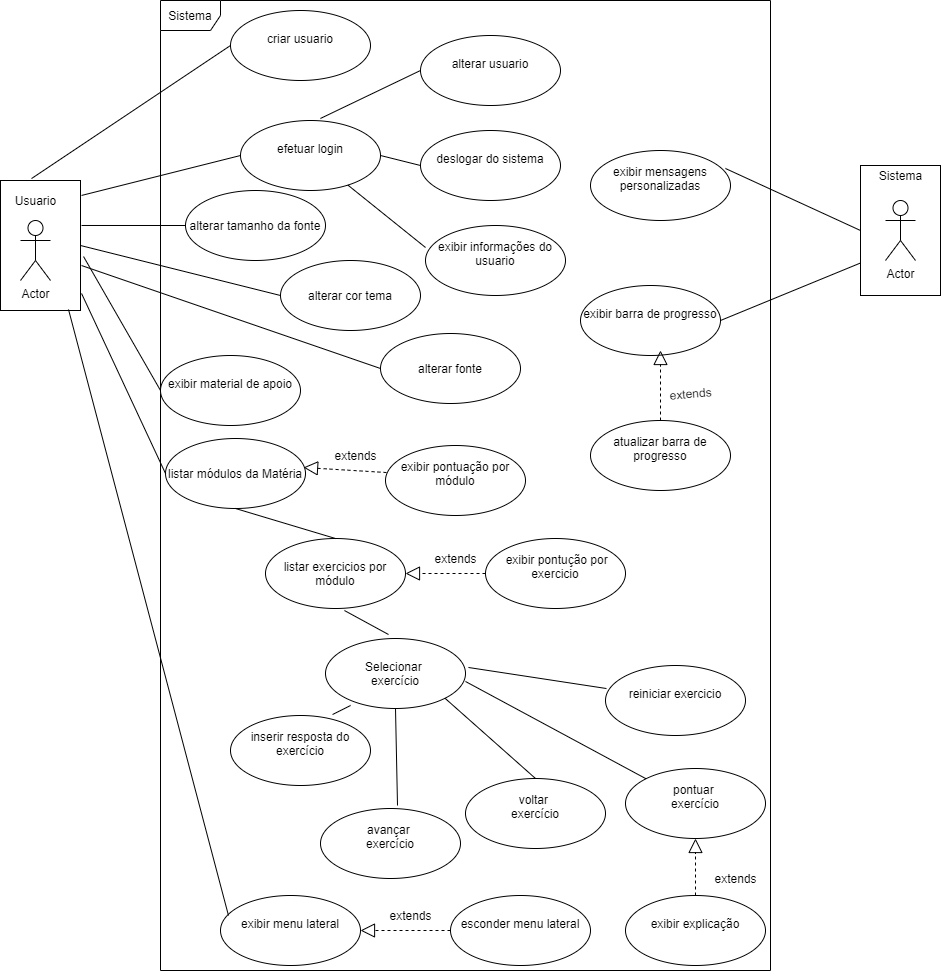

The diagram above was exported from draw.io. Its source (the exported page's mxGraphModel, read from the mxfile embedded in the PNG):
<mxGraphModel dx="1422" dy="737" grid="1" gridSize="10" guides="1" tooltips="1" connect="1" arrows="1" fold="1" page="1" pageScale="1" pageWidth="1169" pageHeight="826" background="#ffffff" math="0" shadow="0">
  <root>
    <mxCell id="0" />
    <mxCell id="1" parent="0" />
    <mxCell id="og7rLcMHChRhu7ml0Qv6-101" value="Sistema" style="shape=umlFrame;html=1;whiteSpace=wrap;" parent="1" vertex="1">
      <mxGeometry x="190" y="10" width="610" height="970" as="geometry" />
    </mxCell>
    <mxCell id="y5rELYrQ7fdzugZg3Fp6-15" value="" style="rounded=0;whiteSpace=wrap;html=1;" parent="1" vertex="1">
      <mxGeometry x="890" y="175" width="80" height="130" as="geometry" />
    </mxCell>
    <mxCell id="y5rELYrQ7fdzugZg3Fp6-12" value="" style="rounded=0;whiteSpace=wrap;html=1;" parent="1" vertex="1">
      <mxGeometry x="30" y="190" width="80" height="130" as="geometry" />
    </mxCell>
    <mxCell id="og7rLcMHChRhu7ml0Qv6-43" value="alterar cor tema" style="ellipse;whiteSpace=wrap;html=1;" parent="1" vertex="1">
      <mxGeometry x="310" y="270" width="140" height="70" as="geometry" />
    </mxCell>
    <mxCell id="og7rLcMHChRhu7ml0Qv6-44" value="&lt;div&gt;esconder menu lateral&lt;/div&gt;&lt;div&gt;&lt;br&gt;&lt;/div&gt;" style="ellipse;whiteSpace=wrap;html=1;" parent="1" vertex="1">
      <mxGeometry x="480" y="905" width="140" height="70" as="geometry" />
    </mxCell>
    <mxCell id="og7rLcMHChRhu7ml0Qv6-45" value="&lt;div&gt;exibir menu lateral&lt;/div&gt;&lt;div&gt;&lt;br&gt;&lt;/div&gt;" style="ellipse;whiteSpace=wrap;html=1;" parent="1" vertex="1">
      <mxGeometry x="250" y="905" width="140" height="70" as="geometry" />
    </mxCell>
    <mxCell id="og7rLcMHChRhu7ml0Qv6-46" value="&lt;div&gt;alterar usuario&lt;/div&gt;&lt;div&gt;&lt;br&gt;&lt;/div&gt;" style="ellipse;whiteSpace=wrap;html=1;" parent="1" vertex="1">
      <mxGeometry x="450" y="45" width="140" height="70" as="geometry" />
    </mxCell>
    <mxCell id="og7rLcMHChRhu7ml0Qv6-47" value="&lt;div&gt;exibir informações do usuario&lt;/div&gt;&lt;div&gt;&lt;br&gt;&lt;/div&gt;" style="ellipse;whiteSpace=wrap;html=1;" parent="1" vertex="1">
      <mxGeometry x="455" y="235" width="140" height="70" as="geometry" />
    </mxCell>
    <mxCell id="og7rLcMHChRhu7ml0Qv6-48" value="&lt;div&gt;deslogar do sistema&lt;/div&gt;&lt;div&gt;&lt;br&gt;&lt;/div&gt;" style="ellipse;whiteSpace=wrap;html=1;" parent="1" vertex="1">
      <mxGeometry x="450" y="140" width="140" height="70" as="geometry" />
    </mxCell>
    <mxCell id="og7rLcMHChRhu7ml0Qv6-50" value="&lt;div&gt;efetuar login&lt;/div&gt;&lt;div&gt;&lt;br&gt;&lt;/div&gt;" style="ellipse;whiteSpace=wrap;html=1;" parent="1" vertex="1">
      <mxGeometry x="270" y="130" width="140" height="70" as="geometry" />
    </mxCell>
    <mxCell id="og7rLcMHChRhu7ml0Qv6-51" value="&lt;div&gt;criar usuario&lt;/div&gt;&lt;div&gt;&lt;br&gt;&lt;/div&gt;" style="ellipse;whiteSpace=wrap;html=1;" parent="1" vertex="1">
      <mxGeometry x="260" y="20" width="140" height="70" as="geometry" />
    </mxCell>
    <mxCell id="og7rLcMHChRhu7ml0Qv6-52" value="&lt;div&gt;exibir pontuação por módulo&lt;/div&gt;&lt;div&gt;&lt;br&gt;&lt;/div&gt;" style="ellipse;whiteSpace=wrap;html=1;" parent="1" vertex="1">
      <mxGeometry x="415" y="455" width="140" height="70" as="geometry" />
    </mxCell>
    <mxCell id="og7rLcMHChRhu7ml0Qv6-53" value="&lt;div&gt;&amp;nbsp;exibir pontução por exercicio&lt;/div&gt;&lt;div&gt;&lt;br&gt;&lt;/div&gt;" style="ellipse;whiteSpace=wrap;html=1;" parent="1" vertex="1">
      <mxGeometry x="515" y="548" width="140" height="70" as="geometry" />
    </mxCell>
    <mxCell id="og7rLcMHChRhu7ml0Qv6-54" value="&lt;div&gt;exibir explicação&lt;/div&gt;&lt;div&gt;&lt;br&gt;&lt;/div&gt;" style="ellipse;whiteSpace=wrap;html=1;" parent="1" vertex="1">
      <mxGeometry x="655" y="905" width="140" height="70" as="geometry" />
    </mxCell>
    <mxCell id="og7rLcMHChRhu7ml0Qv6-56" value="&lt;div&gt;exibir material de apoio&lt;/div&gt;&lt;div&gt;&lt;br&gt;&lt;/div&gt;" style="ellipse;whiteSpace=wrap;html=1;" parent="1" vertex="1">
      <mxGeometry x="190" y="365" width="140" height="70" as="geometry" />
    </mxCell>
    <mxCell id="og7rLcMHChRhu7ml0Qv6-58" value="&lt;div&gt;pontuar&amp;nbsp;&lt;/div&gt;exercício&lt;div&gt;&lt;br&gt;&lt;/div&gt;" style="ellipse;whiteSpace=wrap;html=1;" parent="1" vertex="1">
      <mxGeometry x="655" y="778" width="140" height="70" as="geometry" />
    </mxCell>
    <mxCell id="og7rLcMHChRhu7ml0Qv6-59" value="&lt;div&gt;atualizar barra de progresso&lt;/div&gt;&lt;div&gt;&lt;br&gt;&lt;/div&gt;" style="ellipse;whiteSpace=wrap;html=1;" parent="1" vertex="1">
      <mxGeometry x="620" y="430" width="140" height="70" as="geometry" />
    </mxCell>
    <mxCell id="og7rLcMHChRhu7ml0Qv6-60" value="&lt;div&gt;exibir barra de progresso&lt;/div&gt;&lt;div&gt;&lt;br&gt;&lt;/div&gt;" style="ellipse;whiteSpace=wrap;html=1;" parent="1" vertex="1">
      <mxGeometry x="610" y="295" width="140" height="70" as="geometry" />
    </mxCell>
    <mxCell id="og7rLcMHChRhu7ml0Qv6-61" value="&lt;div&gt;reiniciar exercicio&lt;/div&gt;&lt;div&gt;&lt;br&gt;&lt;/div&gt;" style="ellipse;whiteSpace=wrap;html=1;" parent="1" vertex="1">
      <mxGeometry x="635" y="675" width="140" height="70" as="geometry" />
    </mxCell>
    <mxCell id="og7rLcMHChRhu7ml0Qv6-62" value="&lt;div&gt;voltar&amp;nbsp;&lt;/div&gt;exercício&lt;div&gt;&lt;br&gt;&lt;/div&gt;" style="ellipse;whiteSpace=wrap;html=1;" parent="1" vertex="1">
      <mxGeometry x="495" y="788" width="140" height="70" as="geometry" />
    </mxCell>
    <mxCell id="og7rLcMHChRhu7ml0Qv6-63" value="&lt;div&gt;avançar&amp;nbsp;&lt;/div&gt;exercício&lt;div&gt;&lt;br&gt;&lt;/div&gt;" style="ellipse;whiteSpace=wrap;html=1;" parent="1" vertex="1">
      <mxGeometry x="350" y="818" width="140" height="70" as="geometry" />
    </mxCell>
    <mxCell id="og7rLcMHChRhu7ml0Qv6-64" value="&lt;div&gt;exibir mensagens personalizadas&lt;/div&gt;&lt;div&gt;&lt;br&gt;&lt;/div&gt;" style="ellipse;whiteSpace=wrap;html=1;" parent="1" vertex="1">
      <mxGeometry x="620" y="160" width="140" height="70" as="geometry" />
    </mxCell>
    <mxCell id="og7rLcMHChRhu7ml0Qv6-65" value="&lt;div&gt;inserir resposta do exercício&lt;/div&gt;&lt;div&gt;&lt;br&gt;&lt;/div&gt;" style="ellipse;whiteSpace=wrap;html=1;" parent="1" vertex="1">
      <mxGeometry x="260" y="725" width="140" height="70" as="geometry" />
    </mxCell>
    <mxCell id="og7rLcMHChRhu7ml0Qv6-67" value="listar módulos da Matéria" style="ellipse;whiteSpace=wrap;html=1;" parent="1" vertex="1">
      <mxGeometry x="195" y="448" width="140" height="70" as="geometry" />
    </mxCell>
    <mxCell id="og7rLcMHChRhu7ml0Qv6-69" value="Actor" style="shape=umlActor;verticalLabelPosition=bottom;verticalAlign=top;html=1;" parent="1" vertex="1">
      <mxGeometry x="50" y="230" width="30" height="60" as="geometry" />
    </mxCell>
    <mxCell id="og7rLcMHChRhu7ml0Qv6-74" value="" style="endArrow=none;html=1;exitX=0;exitY=0.314;exitDx=0;exitDy=0;exitPerimeter=0;" parent="1" source="og7rLcMHChRhu7ml0Qv6-47" target="og7rLcMHChRhu7ml0Qv6-50" edge="1">
      <mxGeometry width="50" height="50" relative="1" as="geometry">
        <mxPoint x="270" y="293" as="sourcePoint" />
        <mxPoint x="320" y="243" as="targetPoint" />
      </mxGeometry>
    </mxCell>
    <mxCell id="og7rLcMHChRhu7ml0Qv6-75" value="" style="endArrow=none;html=1;entryX=1;entryY=0.5;entryDx=0;entryDy=0;exitX=0;exitY=0.5;exitDx=0;exitDy=0;" parent="1" source="og7rLcMHChRhu7ml0Qv6-48" target="og7rLcMHChRhu7ml0Qv6-50" edge="1">
      <mxGeometry width="50" height="50" relative="1" as="geometry">
        <mxPoint x="450" y="264.98" as="sourcePoint" />
        <mxPoint x="420" y="182" as="targetPoint" />
      </mxGeometry>
    </mxCell>
    <mxCell id="og7rLcMHChRhu7ml0Qv6-76" value="" style="endArrow=none;html=1;entryX=0.571;entryY=-0.029;entryDx=0;entryDy=0;entryPerimeter=0;exitX=0;exitY=0.5;exitDx=0;exitDy=0;" parent="1" source="og7rLcMHChRhu7ml0Qv6-46" target="og7rLcMHChRhu7ml0Qv6-50" edge="1">
      <mxGeometry width="50" height="50" relative="1" as="geometry">
        <mxPoint x="420" y="110" as="sourcePoint" />
        <mxPoint x="390" y="70" as="targetPoint" />
      </mxGeometry>
    </mxCell>
    <mxCell id="og7rLcMHChRhu7ml0Qv6-78" value="" style="endArrow=block;dashed=1;endFill=0;endSize=12;html=1;exitX=0;exitY=0.5;exitDx=0;exitDy=0;entryX=1;entryY=0.5;entryDx=0;entryDy=0;" parent="1" source="og7rLcMHChRhu7ml0Qv6-44" target="og7rLcMHChRhu7ml0Qv6-45" edge="1">
      <mxGeometry width="160" relative="1" as="geometry">
        <mxPoint x="370" y="1005" as="sourcePoint" />
        <mxPoint x="530" y="1005" as="targetPoint" />
      </mxGeometry>
    </mxCell>
    <mxCell id="og7rLcMHChRhu7ml0Qv6-79" value="extends" style="text;html=1;align=center;verticalAlign=middle;resizable=0;points=[];autosize=1;" parent="1" vertex="1">
      <mxGeometry x="410" y="915" width="60" height="20" as="geometry" />
    </mxCell>
    <mxCell id="og7rLcMHChRhu7ml0Qv6-82" value="" style="endArrow=block;dashed=1;endFill=0;endSize=12;html=1;exitX=0.5;exitY=0;exitDx=0;exitDy=0;" parent="1" source="og7rLcMHChRhu7ml0Qv6-59" edge="1">
      <mxGeometry width="160" relative="1" as="geometry">
        <mxPoint x="683" y="306" as="sourcePoint" />
        <mxPoint x="690" y="360" as="targetPoint" />
      </mxGeometry>
    </mxCell>
    <mxCell id="og7rLcMHChRhu7ml0Qv6-83" value="extends" style="text;html=1;align=center;verticalAlign=middle;resizable=0;points=[];autosize=1;rotation=-5;" parent="1" vertex="1">
      <mxGeometry x="690" y="393" width="60" height="20" as="geometry" />
    </mxCell>
    <mxCell id="og7rLcMHChRhu7ml0Qv6-66" value="listar exercicios por módulo" style="ellipse;whiteSpace=wrap;html=1;" parent="1" vertex="1">
      <mxGeometry x="295" y="548" width="140" height="70" as="geometry" />
    </mxCell>
    <mxCell id="og7rLcMHChRhu7ml0Qv6-85" value="" style="endArrow=none;html=1;exitX=0.5;exitY=1;exitDx=0;exitDy=0;entryX=0.5;entryY=0;entryDx=0;entryDy=0;" parent="1" source="og7rLcMHChRhu7ml0Qv6-67" target="og7rLcMHChRhu7ml0Qv6-66" edge="1">
      <mxGeometry width="50" height="50" relative="1" as="geometry">
        <mxPoint x="330.03" y="630.03" as="sourcePoint" />
        <mxPoint x="280" y="676" as="targetPoint" />
      </mxGeometry>
    </mxCell>
    <mxCell id="og7rLcMHChRhu7ml0Qv6-86" value="" style="endArrow=block;dashed=1;endFill=0;endSize=12;html=1;exitX=0.007;exitY=0.386;exitDx=0;exitDy=0;entryX=0.986;entryY=0.414;entryDx=0;entryDy=0;entryPerimeter=0;exitPerimeter=0;" parent="1" source="og7rLcMHChRhu7ml0Qv6-52" target="og7rLcMHChRhu7ml0Qv6-67" edge="1">
      <mxGeometry width="160" relative="1" as="geometry">
        <mxPoint x="485" y="498" as="sourcePoint" />
        <mxPoint x="375" y="498" as="targetPoint" />
      </mxGeometry>
    </mxCell>
    <mxCell id="og7rLcMHChRhu7ml0Qv6-87" value="extends" style="text;html=1;align=center;verticalAlign=middle;resizable=0;points=[];autosize=1;rotation=0;" parent="1" vertex="1">
      <mxGeometry x="355" y="455" width="60" height="20" as="geometry" />
    </mxCell>
    <mxCell id="og7rLcMHChRhu7ml0Qv6-88" value="&lt;div&gt;Selecionar&amp;nbsp;&lt;/div&gt;exercício" style="ellipse;whiteSpace=wrap;html=1;" parent="1" vertex="1">
      <mxGeometry x="355" y="648" width="140" height="70" as="geometry" />
    </mxCell>
    <mxCell id="og7rLcMHChRhu7ml0Qv6-89" value="" style="endArrow=block;dashed=1;endFill=0;endSize=12;html=1;exitX=0;exitY=0.5;exitDx=0;exitDy=0;entryX=1;entryY=0.5;entryDx=0;entryDy=0;" parent="1" source="og7rLcMHChRhu7ml0Qv6-53" target="og7rLcMHChRhu7ml0Qv6-66" edge="1">
      <mxGeometry width="160" relative="1" as="geometry">
        <mxPoint x="611.47" y="672.02" as="sourcePoint" />
        <mxPoint x="538.53" y="673.98" as="targetPoint" />
      </mxGeometry>
    </mxCell>
    <mxCell id="og7rLcMHChRhu7ml0Qv6-90" value="extends" style="text;html=1;align=center;verticalAlign=middle;resizable=0;points=[];autosize=1;rotation=0;" parent="1" vertex="1">
      <mxGeometry x="455" y="558" width="60" height="20" as="geometry" />
    </mxCell>
    <mxCell id="og7rLcMHChRhu7ml0Qv6-91" value="" style="endArrow=none;html=1;exitX=0.564;exitY=1.029;exitDx=0;exitDy=0;entryX=0.45;entryY=-0.057;entryDx=0;entryDy=0;exitPerimeter=0;entryPerimeter=0;" parent="1" source="og7rLcMHChRhu7ml0Qv6-66" target="og7rLcMHChRhu7ml0Qv6-88" edge="1">
      <mxGeometry width="50" height="50" relative="1" as="geometry">
        <mxPoint x="465" y="658" as="sourcePoint" />
        <mxPoint x="565" y="688" as="targetPoint" />
      </mxGeometry>
    </mxCell>
    <mxCell id="og7rLcMHChRhu7ml0Qv6-92" value="" style="endArrow=none;html=1;exitX=0.179;exitY=0.957;exitDx=0;exitDy=0;entryX=0.729;entryY=-0.014;entryDx=0;entryDy=0;exitPerimeter=0;entryPerimeter=0;" parent="1" source="og7rLcMHChRhu7ml0Qv6-88" target="og7rLcMHChRhu7ml0Qv6-65" edge="1">
      <mxGeometry width="50" height="50" relative="1" as="geometry">
        <mxPoint x="520.96" y="648" as="sourcePoint" />
        <mxPoint x="565" y="671.98" as="targetPoint" />
      </mxGeometry>
    </mxCell>
    <mxCell id="og7rLcMHChRhu7ml0Qv6-95" value="" style="endArrow=none;html=1;exitX=0.5;exitY=1;exitDx=0;exitDy=0;entryX=0.55;entryY=-0.043;entryDx=0;entryDy=0;entryPerimeter=0;" parent="1" source="og7rLcMHChRhu7ml0Qv6-88" target="og7rLcMHChRhu7ml0Qv6-63" edge="1">
      <mxGeometry width="50" height="50" relative="1" as="geometry">
        <mxPoint x="403.96000000000004" y="650.03" as="sourcePoint" />
        <mxPoint x="448" y="674.01" as="targetPoint" />
      </mxGeometry>
    </mxCell>
    <mxCell id="og7rLcMHChRhu7ml0Qv6-96" value="" style="endArrow=none;html=1;exitX=1;exitY=1;exitDx=0;exitDy=0;entryX=0.5;entryY=0;entryDx=0;entryDy=0;" parent="1" source="og7rLcMHChRhu7ml0Qv6-88" target="og7rLcMHChRhu7ml0Qv6-62" edge="1">
      <mxGeometry width="50" height="50" relative="1" as="geometry">
        <mxPoint x="413.96000000000004" y="660.03" as="sourcePoint" />
        <mxPoint x="458" y="684.01" as="targetPoint" />
      </mxGeometry>
    </mxCell>
    <mxCell id="og7rLcMHChRhu7ml0Qv6-97" value="" style="endArrow=none;html=1;exitX=1;exitY=0.614;exitDx=0;exitDy=0;entryX=0;entryY=0;entryDx=0;entryDy=0;exitPerimeter=0;" parent="1" source="og7rLcMHChRhu7ml0Qv6-88" target="og7rLcMHChRhu7ml0Qv6-58" edge="1">
      <mxGeometry width="50" height="50" relative="1" as="geometry">
        <mxPoint x="423.96000000000004" y="670.03" as="sourcePoint" />
        <mxPoint x="468" y="694.01" as="targetPoint" />
      </mxGeometry>
    </mxCell>
    <mxCell id="og7rLcMHChRhu7ml0Qv6-98" value="" style="endArrow=none;html=1;exitX=1.021;exitY=0.414;exitDx=0;exitDy=0;entryX=0.007;entryY=0.329;entryDx=0;entryDy=0;exitPerimeter=0;entryPerimeter=0;" parent="1" source="og7rLcMHChRhu7ml0Qv6-88" target="og7rLcMHChRhu7ml0Qv6-61" edge="1">
      <mxGeometry width="50" height="50" relative="1" as="geometry">
        <mxPoint x="433.96000000000004" y="680.03" as="sourcePoint" />
        <mxPoint x="478" y="704.01" as="targetPoint" />
      </mxGeometry>
    </mxCell>
    <mxCell id="og7rLcMHChRhu7ml0Qv6-99" value="" style="endArrow=block;dashed=1;endFill=0;endSize=12;html=1;exitX=0.5;exitY=0;exitDx=0;exitDy=0;entryX=0.5;entryY=1;entryDx=0;entryDy=0;" parent="1" source="og7rLcMHChRhu7ml0Qv6-54" target="og7rLcMHChRhu7ml0Qv6-58" edge="1">
      <mxGeometry width="160" relative="1" as="geometry">
        <mxPoint x="880" y="1005" as="sourcePoint" />
        <mxPoint x="800" y="1005" as="targetPoint" />
      </mxGeometry>
    </mxCell>
    <mxCell id="og7rLcMHChRhu7ml0Qv6-100" value="extends" style="text;html=1;align=center;verticalAlign=middle;resizable=0;points=[];autosize=1;rotation=0;" parent="1" vertex="1">
      <mxGeometry x="735" y="878" width="60" height="20" as="geometry" />
    </mxCell>
    <mxCell id="y5rELYrQ7fdzugZg3Fp6-1" value="Usuario" style="text;html=1;align=center;verticalAlign=middle;resizable=0;points=[];autosize=1;" parent="1" vertex="1">
      <mxGeometry x="35" y="200" width="60" height="20" as="geometry" />
    </mxCell>
    <mxCell id="y5rELYrQ7fdzugZg3Fp6-2" value="" style="endArrow=none;html=1;exitX=0;exitY=0.5;exitDx=0;exitDy=0;entryX=0.388;entryY=-0.015;entryDx=0;entryDy=0;entryPerimeter=0;" parent="1" source="og7rLcMHChRhu7ml0Qv6-51" target="y5rELYrQ7fdzugZg3Fp6-12" edge="1">
      <mxGeometry width="50" height="50" relative="1" as="geometry">
        <mxPoint x="175.70999999999998" y="204.73000000000002" as="sourcePoint" />
        <mxPoint x="90" y="180" as="targetPoint" />
      </mxGeometry>
    </mxCell>
    <mxCell id="y5rELYrQ7fdzugZg3Fp6-3" value="" style="endArrow=none;html=1;exitX=0;exitY=0.5;exitDx=0;exitDy=0;entryX=1.013;entryY=0.115;entryDx=0;entryDy=0;entryPerimeter=0;" parent="1" source="og7rLcMHChRhu7ml0Qv6-50" target="y5rELYrQ7fdzugZg3Fp6-12" edge="1">
      <mxGeometry width="50" height="50" relative="1" as="geometry">
        <mxPoint x="185.71000000000004" y="289.47" as="sourcePoint" />
        <mxPoint x="119.99572570954024" y="230.00429588149086" as="targetPoint" />
      </mxGeometry>
    </mxCell>
    <mxCell id="y5rELYrQ7fdzugZg3Fp6-4" value="" style="endArrow=none;html=1;exitX=0;exitY=0.5;exitDx=0;exitDy=0;entryX=1.038;entryY=0.585;entryDx=0;entryDy=0;entryPerimeter=0;" parent="1" source="og7rLcMHChRhu7ml0Qv6-56" target="y5rELYrQ7fdzugZg3Fp6-12" edge="1">
      <mxGeometry width="50" height="50" relative="1" as="geometry">
        <mxPoint x="175.71000000000004" y="319.47" as="sourcePoint" />
        <mxPoint x="150" y="280" as="targetPoint" />
      </mxGeometry>
    </mxCell>
    <mxCell id="y5rELYrQ7fdzugZg3Fp6-5" value="" style="endArrow=none;html=1;exitX=0;exitY=0.5;exitDx=0;exitDy=0;entryX=1.013;entryY=0.869;entryDx=0;entryDy=0;entryPerimeter=0;" parent="1" source="og7rLcMHChRhu7ml0Qv6-67" target="y5rELYrQ7fdzugZg3Fp6-12" edge="1">
      <mxGeometry width="50" height="50" relative="1" as="geometry">
        <mxPoint x="135.71000000000004" y="379.47" as="sourcePoint" />
        <mxPoint x="120" y="310" as="targetPoint" />
      </mxGeometry>
    </mxCell>
    <mxCell id="y5rELYrQ7fdzugZg3Fp6-6" value="" style="endArrow=none;html=1;exitX=0.057;exitY=0.286;exitDx=0;exitDy=0;exitPerimeter=0;entryX=0.85;entryY=0.992;entryDx=0;entryDy=0;entryPerimeter=0;" parent="1" source="og7rLcMHChRhu7ml0Qv6-45" target="y5rELYrQ7fdzugZg3Fp6-12" edge="1">
      <mxGeometry width="50" height="50" relative="1" as="geometry">
        <mxPoint x="80" y="490" as="sourcePoint" />
        <mxPoint x="90" y="310" as="targetPoint" />
      </mxGeometry>
    </mxCell>
    <mxCell id="y5rELYrQ7fdzugZg3Fp6-8" value="Actor" style="shape=umlActor;verticalLabelPosition=bottom;verticalAlign=top;html=1;" parent="1" vertex="1">
      <mxGeometry x="915" y="210" width="30" height="60" as="geometry" />
    </mxCell>
    <mxCell id="y5rELYrQ7fdzugZg3Fp6-9" value="Sistema" style="text;html=1;align=center;verticalAlign=middle;resizable=0;points=[];autosize=1;" parent="1" vertex="1">
      <mxGeometry x="900" y="175" width="60" height="20" as="geometry" />
    </mxCell>
    <mxCell id="y5rELYrQ7fdzugZg3Fp6-14" value="" style="endArrow=none;html=1;entryX=0.964;entryY=0.257;entryDx=0;entryDy=0;entryPerimeter=0;exitX=0;exitY=0.5;exitDx=0;exitDy=0;" parent="1" source="y5rELYrQ7fdzugZg3Fp6-15" target="og7rLcMHChRhu7ml0Qv6-64" edge="1">
      <mxGeometry width="50" height="50" relative="1" as="geometry">
        <mxPoint x="840" y="280" as="sourcePoint" />
        <mxPoint x="716.04" y="329.95000000000005" as="targetPoint" />
      </mxGeometry>
    </mxCell>
    <mxCell id="y5rELYrQ7fdzugZg3Fp6-16" value="" style="endArrow=none;html=1;entryX=1;entryY=0.5;entryDx=0;entryDy=0;exitX=0;exitY=0.5;exitDx=0;exitDy=0;" parent="1" source="og7rLcMHChRhu7ml0Qv6-43" target="y5rELYrQ7fdzugZg3Fp6-12" edge="1">
      <mxGeometry width="50" height="50" relative="1" as="geometry">
        <mxPoint x="370" y="245" as="sourcePoint" />
        <mxPoint x="259.96000000000004" y="387.99" as="targetPoint" />
      </mxGeometry>
    </mxCell>
    <mxCell id="y5rELYrQ7fdzugZg3Fp6-22" value="" style="endArrow=none;html=1;entryX=1;entryY=0.5;entryDx=0;entryDy=0;exitX=0;exitY=0.75;exitDx=0;exitDy=0;" parent="1" source="y5rELYrQ7fdzugZg3Fp6-15" target="og7rLcMHChRhu7ml0Qv6-60" edge="1">
      <mxGeometry width="50" height="50" relative="1" as="geometry">
        <mxPoint x="920.04" y="362.01" as="sourcePoint" />
        <mxPoint x="795" y="320" as="targetPoint" />
      </mxGeometry>
    </mxCell>
    <mxCell id="O2e9J0OcN-Y8uanEx9iE-1" value="alterar tamanho da fonte" style="ellipse;whiteSpace=wrap;html=1;" vertex="1" parent="1">
      <mxGeometry x="215" y="200" width="140" height="70" as="geometry" />
    </mxCell>
    <mxCell id="O2e9J0OcN-Y8uanEx9iE-2" value="" style="endArrow=none;html=1;exitX=0;exitY=0.5;exitDx=0;exitDy=0;entryX=1.013;entryY=0.346;entryDx=0;entryDy=0;entryPerimeter=0;" edge="1" parent="1" source="O2e9J0OcN-Y8uanEx9iE-1" target="y5rELYrQ7fdzugZg3Fp6-12">
      <mxGeometry width="50" height="50" relative="1" as="geometry">
        <mxPoint x="278.96" y="195.05" as="sourcePoint" />
        <mxPoint x="119.99999999999996" y="235.00000000000006" as="targetPoint" />
      </mxGeometry>
    </mxCell>
    <mxCell id="O2e9J0OcN-Y8uanEx9iE-4" value="alterar fonte" style="ellipse;whiteSpace=wrap;html=1;" vertex="1" parent="1">
      <mxGeometry x="410" y="343" width="140" height="70" as="geometry" />
    </mxCell>
    <mxCell id="O2e9J0OcN-Y8uanEx9iE-5" value="" style="endArrow=none;html=1;entryX=1.013;entryY=0.654;entryDx=0;entryDy=0;exitX=0;exitY=0.5;exitDx=0;exitDy=0;entryPerimeter=0;" edge="1" parent="1" source="O2e9J0OcN-Y8uanEx9iE-4" target="y5rELYrQ7fdzugZg3Fp6-12">
      <mxGeometry width="50" height="50" relative="1" as="geometry">
        <mxPoint x="310" y="340" as="sourcePoint" />
        <mxPoint x="110" y="290" as="targetPoint" />
      </mxGeometry>
    </mxCell>
  </root>
</mxGraphModel>